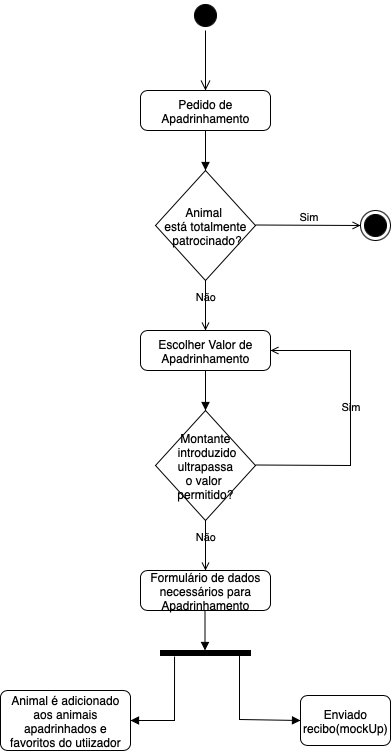

The diagram above was exported from draw.io. Its source (the exported page's mxGraphModel, read from the mxfile embedded in the PNG):
<mxGraphModel dx="1102" dy="997" grid="1" gridSize="10" guides="1" tooltips="1" connect="1" arrows="1" fold="1" page="1" pageScale="1" pageWidth="827" pageHeight="1169" math="0" shadow="0">
  <root>
    <mxCell id="0" />
    <mxCell id="1" parent="0" />
    <mxCell id="YpoUqWvokBDDnRGhSPdZ-1" value="" style="ellipse;html=1;shape=startState;fillColor=#000000;strokeColor=light-dark(#000000, #ff9090);" vertex="1" parent="1">
      <mxGeometry x="300" y="60" width="30" height="30" as="geometry" />
    </mxCell>
    <mxCell id="YpoUqWvokBDDnRGhSPdZ-2" value="" style="edgeStyle=orthogonalEdgeStyle;html=1;verticalAlign=bottom;endArrow=open;endSize=8;strokeColor=light-dark(#000000, #ff9090);rounded=0;" edge="1" source="YpoUqWvokBDDnRGhSPdZ-1" parent="1">
      <mxGeometry relative="1" as="geometry">
        <mxPoint x="315" y="150" as="targetPoint" />
      </mxGeometry>
    </mxCell>
    <mxCell id="6cZDjvGFnqG35RDbI4Ya-1" value="Pedido de Apadrinhamento" style="rounded=1;whiteSpace=wrap;html=1;absoluteArcSize=1;arcSize=14;strokeWidth=1;" vertex="1" parent="1">
      <mxGeometry x="250" y="150" width="130" height="40" as="geometry" />
    </mxCell>
    <mxCell id="6cZDjvGFnqG35RDbI4Ya-2" value="Animal &#10;está totalmente&#10; patrocinado?" style="rhombus;" vertex="1" parent="1">
      <mxGeometry x="265" y="230" width="100" height="110" as="geometry" />
    </mxCell>
    <mxCell id="6cZDjvGFnqG35RDbI4Ya-3" value="" style="html=1;verticalAlign=bottom;labelBackgroundColor=none;endArrow=block;endFill=1;rounded=0;exitX=0.5;exitY=1;exitDx=0;exitDy=0;entryX=0.5;entryY=0;entryDx=0;entryDy=0;" edge="1" parent="1" source="6cZDjvGFnqG35RDbI4Ya-1" target="6cZDjvGFnqG35RDbI4Ya-2">
      <mxGeometry width="160" relative="1" as="geometry">
        <mxPoint x="490" y="510" as="sourcePoint" />
        <mxPoint x="650" y="510" as="targetPoint" />
      </mxGeometry>
    </mxCell>
    <mxCell id="6cZDjvGFnqG35RDbI4Ya-5" value="Sim" style="html=1;verticalAlign=bottom;labelBackgroundColor=none;endArrow=open;endFill=0;rounded=0;" edge="1" parent="1">
      <mxGeometry width="160" relative="1" as="geometry">
        <mxPoint x="365" y="284.5" as="sourcePoint" />
        <mxPoint x="470" y="285" as="targetPoint" />
      </mxGeometry>
    </mxCell>
    <mxCell id="6cZDjvGFnqG35RDbI4Ya-6" value="" style="ellipse;html=1;shape=endState;fillColor=#000000;strokeColor=light-dark(#000000, #ff9090);" vertex="1" parent="1">
      <mxGeometry x="470" y="270" width="30" height="30" as="geometry" />
    </mxCell>
    <mxCell id="6cZDjvGFnqG35RDbI4Ya-7" value="Não" style="html=1;verticalAlign=bottom;labelBackgroundColor=none;endArrow=open;endFill=0;rounded=0;exitX=0.5;exitY=1;exitDx=0;exitDy=0;" edge="1" parent="1" source="6cZDjvGFnqG35RDbI4Ya-2">
      <mxGeometry width="160" relative="1" as="geometry">
        <mxPoint x="400" y="300" as="sourcePoint" />
        <mxPoint x="315" y="390" as="targetPoint" />
      </mxGeometry>
    </mxCell>
    <mxCell id="6cZDjvGFnqG35RDbI4Ya-9" value="Escolher Valor de Apadrinhamento" style="rounded=1;whiteSpace=wrap;html=1;absoluteArcSize=1;arcSize=14;strokeWidth=1;fillColor=default;" vertex="1" parent="1">
      <mxGeometry x="250" y="390" width="130" height="40" as="geometry" />
    </mxCell>
    <mxCell id="6cZDjvGFnqG35RDbI4Ya-10" value="Montante&#10; introduzido&#10; ultrapassa &#10;o valor &#10;permitido?" style="rhombus;" vertex="1" parent="1">
      <mxGeometry x="265" y="470" width="100" height="110" as="geometry" />
    </mxCell>
    <mxCell id="6cZDjvGFnqG35RDbI4Ya-11" value="Sim" style="html=1;verticalAlign=bottom;labelBackgroundColor=none;endArrow=open;endFill=0;rounded=0;entryX=1;entryY=0.5;entryDx=0;entryDy=0;" edge="1" parent="1" target="6cZDjvGFnqG35RDbI4Ya-9">
      <mxGeometry width="160" relative="1" as="geometry">
        <mxPoint x="365" y="524.5" as="sourcePoint" />
        <mxPoint x="480" y="525" as="targetPoint" />
        <Array as="points">
          <mxPoint x="460" y="525" />
          <mxPoint x="460" y="410" />
        </Array>
      </mxGeometry>
    </mxCell>
    <mxCell id="6cZDjvGFnqG35RDbI4Ya-13" value="" style="html=1;verticalAlign=bottom;labelBackgroundColor=none;endArrow=block;endFill=1;rounded=0;exitX=0.5;exitY=1;exitDx=0;exitDy=0;" edge="1" parent="1" source="6cZDjvGFnqG35RDbI4Ya-9" target="6cZDjvGFnqG35RDbI4Ya-10">
      <mxGeometry width="160" relative="1" as="geometry">
        <mxPoint x="410" y="490" as="sourcePoint" />
        <mxPoint x="570" y="490" as="targetPoint" />
      </mxGeometry>
    </mxCell>
    <mxCell id="6cZDjvGFnqG35RDbI4Ya-14" value="Não" style="html=1;verticalAlign=bottom;labelBackgroundColor=none;endArrow=open;endFill=0;rounded=0;exitX=0.5;exitY=1;exitDx=0;exitDy=0;" edge="1" parent="1" source="6cZDjvGFnqG35RDbI4Ya-10">
      <mxGeometry width="160" relative="1" as="geometry">
        <mxPoint x="390" y="380" as="sourcePoint" />
        <mxPoint x="315" y="630" as="targetPoint" />
      </mxGeometry>
    </mxCell>
    <mxCell id="6cZDjvGFnqG35RDbI4Ya-15" value="" style="html=1;points=[];perimeter=orthogonalPerimeter;fillColor=strokeColor;direction=south;" vertex="1" parent="1">
      <mxGeometry x="270" y="710" width="90" height="5" as="geometry" />
    </mxCell>
    <mxCell id="6cZDjvGFnqG35RDbI4Ya-16" value="Formulário de dados necessários para Apadrinhamento" style="rounded=1;whiteSpace=wrap;html=1;absoluteArcSize=1;arcSize=14;strokeWidth=1;" vertex="1" parent="1">
      <mxGeometry x="250" y="630" width="130" height="40" as="geometry" />
    </mxCell>
    <mxCell id="6cZDjvGFnqG35RDbI4Ya-17" value="" style="html=1;verticalAlign=bottom;labelBackgroundColor=none;endArrow=block;endFill=1;rounded=0;exitX=0.5;exitY=1;exitDx=0;exitDy=0;entryX=0.5;entryY=0;entryDx=0;entryDy=0;" edge="1" parent="1">
      <mxGeometry width="160" relative="1" as="geometry">
        <mxPoint x="314.5" y="670" as="sourcePoint" />
        <mxPoint x="314.5" y="710" as="targetPoint" />
      </mxGeometry>
    </mxCell>
    <mxCell id="6cZDjvGFnqG35RDbI4Ya-18" value="" style="html=1;verticalAlign=bottom;labelBackgroundColor=none;endArrow=block;endFill=1;rounded=0;exitX=1.2;exitY=0.844;exitDx=0;exitDy=0;exitPerimeter=0;entryX=1;entryY=0.5;entryDx=0;entryDy=0;" edge="1" parent="1" source="6cZDjvGFnqG35RDbI4Ya-15" target="6cZDjvGFnqG35RDbI4Ya-19">
      <mxGeometry width="160" relative="1" as="geometry">
        <mxPoint x="220" y="790" as="sourcePoint" />
        <mxPoint x="240" y="780" as="targetPoint" />
        <Array as="points">
          <mxPoint x="284" y="780" />
        </Array>
      </mxGeometry>
    </mxCell>
    <mxCell id="6cZDjvGFnqG35RDbI4Ya-19" value="Animal é adicionado aos animais apadrinhados e favoritos do utiizador" style="rounded=1;whiteSpace=wrap;html=1;absoluteArcSize=1;arcSize=14;strokeWidth=1;" vertex="1" parent="1">
      <mxGeometry x="110" y="750" width="130" height="60" as="geometry" />
    </mxCell>
    <mxCell id="6cZDjvGFnqG35RDbI4Ya-20" value="" style="html=1;verticalAlign=bottom;labelBackgroundColor=none;endArrow=block;endFill=1;rounded=0;exitX=1.2;exitY=0.844;exitDx=0;exitDy=0;exitPerimeter=0;entryX=0;entryY=0.5;entryDx=0;entryDy=0;" edge="1" parent="1" target="6cZDjvGFnqG35RDbI4Ya-22">
      <mxGeometry width="160" relative="1" as="geometry">
        <mxPoint x="349" y="715" as="sourcePoint" />
        <mxPoint x="410" y="780" as="targetPoint" />
        <Array as="points">
          <mxPoint x="349" y="779" />
        </Array>
      </mxGeometry>
    </mxCell>
    <mxCell id="6cZDjvGFnqG35RDbI4Ya-22" value="Enviado recibo(mockUp)" style="rounded=1;whiteSpace=wrap;html=1;absoluteArcSize=1;arcSize=14;strokeWidth=1;" vertex="1" parent="1">
      <mxGeometry x="410" y="755" width="90" height="50" as="geometry" />
    </mxCell>
  </root>
</mxGraphModel>